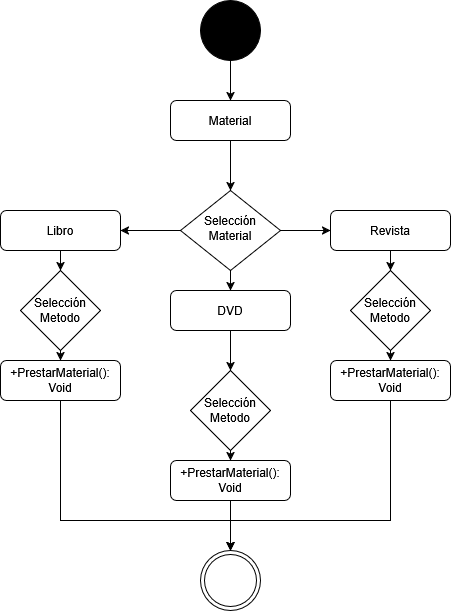

The diagram above was exported from draw.io. Its source (the exported page's mxGraphModel, read from the mxfile embedded in the PNG):
<mxGraphModel dx="1426" dy="758" grid="1" gridSize="10" guides="1" tooltips="1" connect="1" arrows="1" fold="1" page="1" pageScale="1" pageWidth="827" pageHeight="1169" math="0" shadow="0">
  <root>
    <mxCell id="WIyWlLk6GJQsqaUBKTNV-0" />
    <mxCell id="WIyWlLk6GJQsqaUBKTNV-1" parent="WIyWlLk6GJQsqaUBKTNV-0" />
    <mxCell id="1dhXrc4DuTi0wELVqpM1-1" style="edgeStyle=orthogonalEdgeStyle;rounded=0;orthogonalLoop=1;jettySize=auto;html=1;exitX=0.5;exitY=1;exitDx=0;exitDy=0;entryX=0.5;entryY=0;entryDx=0;entryDy=0;" parent="WIyWlLk6GJQsqaUBKTNV-1" source="WIyWlLk6GJQsqaUBKTNV-3" target="WIyWlLk6GJQsqaUBKTNV-6" edge="1">
      <mxGeometry relative="1" as="geometry" />
    </mxCell>
    <mxCell id="WIyWlLk6GJQsqaUBKTNV-3" value="Material" style="rounded=1;whiteSpace=wrap;html=1;fontSize=12;glass=0;strokeWidth=1;shadow=0;" parent="WIyWlLk6GJQsqaUBKTNV-1" vertex="1">
      <mxGeometry x="370" y="170" width="120" height="40" as="geometry" />
    </mxCell>
    <mxCell id="1dhXrc4DuTi0wELVqpM1-2" value="" style="edgeStyle=orthogonalEdgeStyle;rounded=0;orthogonalLoop=1;jettySize=auto;html=1;" parent="WIyWlLk6GJQsqaUBKTNV-1" source="WIyWlLk6GJQsqaUBKTNV-6" target="WIyWlLk6GJQsqaUBKTNV-7" edge="1">
      <mxGeometry relative="1" as="geometry" />
    </mxCell>
    <mxCell id="1dhXrc4DuTi0wELVqpM1-4" value="" style="edgeStyle=orthogonalEdgeStyle;rounded=0;orthogonalLoop=1;jettySize=auto;html=1;" parent="WIyWlLk6GJQsqaUBKTNV-1" source="WIyWlLk6GJQsqaUBKTNV-6" target="1dhXrc4DuTi0wELVqpM1-3" edge="1">
      <mxGeometry relative="1" as="geometry" />
    </mxCell>
    <mxCell id="Y7xtKA5bdTe2VzVXEGmH-6" style="edgeStyle=orthogonalEdgeStyle;rounded=0;orthogonalLoop=1;jettySize=auto;html=1;exitX=0.5;exitY=1;exitDx=0;exitDy=0;" parent="WIyWlLk6GJQsqaUBKTNV-1" source="WIyWlLk6GJQsqaUBKTNV-6" target="Y7xtKA5bdTe2VzVXEGmH-0" edge="1">
      <mxGeometry relative="1" as="geometry" />
    </mxCell>
    <mxCell id="WIyWlLk6GJQsqaUBKTNV-6" value="Selección&lt;div&gt;Material&lt;/div&gt;" style="rhombus;whiteSpace=wrap;html=1;shadow=0;fontFamily=Helvetica;fontSize=12;align=center;strokeWidth=1;spacing=6;spacingTop=-4;" parent="WIyWlLk6GJQsqaUBKTNV-1" vertex="1">
      <mxGeometry x="380" y="260" width="100" height="80" as="geometry" />
    </mxCell>
    <mxCell id="PJI8FkOYYeR6PqljQ7pP-10" value="" style="edgeStyle=orthogonalEdgeStyle;rounded=0;orthogonalLoop=1;jettySize=auto;html=1;" parent="WIyWlLk6GJQsqaUBKTNV-1" source="WIyWlLk6GJQsqaUBKTNV-7" target="PJI8FkOYYeR6PqljQ7pP-7" edge="1">
      <mxGeometry relative="1" as="geometry" />
    </mxCell>
    <mxCell id="WIyWlLk6GJQsqaUBKTNV-7" value="Revista" style="rounded=1;whiteSpace=wrap;html=1;fontSize=12;glass=0;strokeWidth=1;shadow=0;" parent="WIyWlLk6GJQsqaUBKTNV-1" vertex="1">
      <mxGeometry x="530" y="280" width="120" height="40" as="geometry" />
    </mxCell>
    <mxCell id="PJI8FkOYYeR6PqljQ7pP-8" value="" style="edgeStyle=orthogonalEdgeStyle;rounded=0;orthogonalLoop=1;jettySize=auto;html=1;" parent="WIyWlLk6GJQsqaUBKTNV-1" source="1dhXrc4DuTi0wELVqpM1-3" target="PJI8FkOYYeR6PqljQ7pP-4" edge="1">
      <mxGeometry relative="1" as="geometry" />
    </mxCell>
    <mxCell id="1dhXrc4DuTi0wELVqpM1-3" value="Libro" style="rounded=1;whiteSpace=wrap;html=1;fontSize=12;glass=0;strokeWidth=1;shadow=0;" parent="WIyWlLk6GJQsqaUBKTNV-1" vertex="1">
      <mxGeometry x="200" y="280" width="120" height="40" as="geometry" />
    </mxCell>
    <mxCell id="PJI8FkOYYeR6PqljQ7pP-14" style="edgeStyle=orthogonalEdgeStyle;rounded=0;orthogonalLoop=1;jettySize=auto;html=1;exitX=1;exitY=0.5;exitDx=0;exitDy=0;entryX=0.5;entryY=0;entryDx=0;entryDy=0;" parent="WIyWlLk6GJQsqaUBKTNV-1" source="PJI8FkOYYeR6PqljQ7pP-4" target="PJI8FkOYYeR6PqljQ7pP-11" edge="1">
      <mxGeometry relative="1" as="geometry" />
    </mxCell>
    <mxCell id="PJI8FkOYYeR6PqljQ7pP-4" value="Selección&lt;div&gt;Metodo&lt;/div&gt;" style="rhombus;whiteSpace=wrap;html=1;direction=south;" parent="WIyWlLk6GJQsqaUBKTNV-1" vertex="1">
      <mxGeometry x="220" y="340" width="80" height="80" as="geometry" />
    </mxCell>
    <mxCell id="PJI8FkOYYeR6PqljQ7pP-15" style="edgeStyle=orthogonalEdgeStyle;rounded=0;orthogonalLoop=1;jettySize=auto;html=1;exitX=0.5;exitY=1;exitDx=0;exitDy=0;entryX=0.5;entryY=0;entryDx=0;entryDy=0;" parent="WIyWlLk6GJQsqaUBKTNV-1" source="PJI8FkOYYeR6PqljQ7pP-7" target="PJI8FkOYYeR6PqljQ7pP-13" edge="1">
      <mxGeometry relative="1" as="geometry" />
    </mxCell>
    <mxCell id="PJI8FkOYYeR6PqljQ7pP-7" value="Selección&lt;div&gt;Metodo&lt;/div&gt;" style="rhombus;whiteSpace=wrap;html=1;" parent="WIyWlLk6GJQsqaUBKTNV-1" vertex="1">
      <mxGeometry x="550" y="340" width="80" height="80" as="geometry" />
    </mxCell>
    <mxCell id="9wBfIfdEuYxlv6LJwjOy-3" style="edgeStyle=orthogonalEdgeStyle;rounded=0;orthogonalLoop=1;jettySize=auto;html=1;exitX=0.5;exitY=1;exitDx=0;exitDy=0;entryX=0.5;entryY=0;entryDx=0;entryDy=0;" edge="1" parent="WIyWlLk6GJQsqaUBKTNV-1" source="PJI8FkOYYeR6PqljQ7pP-11" target="9wBfIfdEuYxlv6LJwjOy-1">
      <mxGeometry relative="1" as="geometry">
        <Array as="points">
          <mxPoint x="260" y="590" />
          <mxPoint x="430" y="590" />
        </Array>
      </mxGeometry>
    </mxCell>
    <mxCell id="PJI8FkOYYeR6PqljQ7pP-11" value="+PrestarMaterial(): Void" style="rounded=1;whiteSpace=wrap;html=1;fontSize=12;glass=0;strokeWidth=1;shadow=0;" parent="WIyWlLk6GJQsqaUBKTNV-1" vertex="1">
      <mxGeometry x="200" y="430" width="120" height="40" as="geometry" />
    </mxCell>
    <mxCell id="9wBfIfdEuYxlv6LJwjOy-5" style="edgeStyle=orthogonalEdgeStyle;rounded=0;orthogonalLoop=1;jettySize=auto;html=1;exitX=0.5;exitY=1;exitDx=0;exitDy=0;entryX=0.5;entryY=0;entryDx=0;entryDy=0;" edge="1" parent="WIyWlLk6GJQsqaUBKTNV-1" source="PJI8FkOYYeR6PqljQ7pP-13" target="9wBfIfdEuYxlv6LJwjOy-1">
      <mxGeometry relative="1" as="geometry">
        <Array as="points">
          <mxPoint x="590" y="590" />
          <mxPoint x="430" y="590" />
        </Array>
      </mxGeometry>
    </mxCell>
    <mxCell id="PJI8FkOYYeR6PqljQ7pP-13" value="+PrestarMaterial(): Void" style="rounded=1;whiteSpace=wrap;html=1;fontSize=12;glass=0;strokeWidth=1;shadow=0;" parent="WIyWlLk6GJQsqaUBKTNV-1" vertex="1">
      <mxGeometry x="530" y="430" width="120" height="40" as="geometry" />
    </mxCell>
    <mxCell id="Y7xtKA5bdTe2VzVXEGmH-4" value="" style="edgeStyle=orthogonalEdgeStyle;rounded=0;orthogonalLoop=1;jettySize=auto;html=1;" parent="WIyWlLk6GJQsqaUBKTNV-1" source="Y7xtKA5bdTe2VzVXEGmH-0" target="Y7xtKA5bdTe2VzVXEGmH-2" edge="1">
      <mxGeometry relative="1" as="geometry" />
    </mxCell>
    <mxCell id="Y7xtKA5bdTe2VzVXEGmH-0" value="DVD" style="rounded=1;whiteSpace=wrap;html=1;fontSize=12;glass=0;strokeWidth=1;shadow=0;" parent="WIyWlLk6GJQsqaUBKTNV-1" vertex="1">
      <mxGeometry x="370" y="360" width="120" height="40" as="geometry" />
    </mxCell>
    <mxCell id="Y7xtKA5bdTe2VzVXEGmH-1" style="edgeStyle=orthogonalEdgeStyle;rounded=0;orthogonalLoop=1;jettySize=auto;html=1;exitX=0.5;exitY=1;exitDx=0;exitDy=0;entryX=0.5;entryY=0;entryDx=0;entryDy=0;" parent="WIyWlLk6GJQsqaUBKTNV-1" source="Y7xtKA5bdTe2VzVXEGmH-2" target="Y7xtKA5bdTe2VzVXEGmH-3" edge="1">
      <mxGeometry relative="1" as="geometry" />
    </mxCell>
    <mxCell id="Y7xtKA5bdTe2VzVXEGmH-2" value="Selección&lt;div&gt;Metodo&lt;/div&gt;" style="rhombus;whiteSpace=wrap;html=1;" parent="WIyWlLk6GJQsqaUBKTNV-1" vertex="1">
      <mxGeometry x="390" y="440" width="80" height="80" as="geometry" />
    </mxCell>
    <mxCell id="9wBfIfdEuYxlv6LJwjOy-4" style="edgeStyle=orthogonalEdgeStyle;rounded=0;orthogonalLoop=1;jettySize=auto;html=1;exitX=0.5;exitY=1;exitDx=0;exitDy=0;entryX=0.5;entryY=0;entryDx=0;entryDy=0;" edge="1" parent="WIyWlLk6GJQsqaUBKTNV-1" source="Y7xtKA5bdTe2VzVXEGmH-3" target="9wBfIfdEuYxlv6LJwjOy-1">
      <mxGeometry relative="1" as="geometry" />
    </mxCell>
    <mxCell id="Y7xtKA5bdTe2VzVXEGmH-3" value="+PrestarMaterial(): Void" style="rounded=1;whiteSpace=wrap;html=1;fontSize=12;glass=0;strokeWidth=1;shadow=0;" parent="WIyWlLk6GJQsqaUBKTNV-1" vertex="1">
      <mxGeometry x="370" y="530" width="120" height="40" as="geometry" />
    </mxCell>
    <mxCell id="9wBfIfdEuYxlv6LJwjOy-2" style="edgeStyle=orthogonalEdgeStyle;rounded=0;orthogonalLoop=1;jettySize=auto;html=1;exitX=0.5;exitY=1;exitDx=0;exitDy=0;entryX=0.5;entryY=0;entryDx=0;entryDy=0;" edge="1" parent="WIyWlLk6GJQsqaUBKTNV-1" source="9wBfIfdEuYxlv6LJwjOy-0" target="WIyWlLk6GJQsqaUBKTNV-3">
      <mxGeometry relative="1" as="geometry" />
    </mxCell>
    <mxCell id="9wBfIfdEuYxlv6LJwjOy-0" value="" style="shape=ellipse;html=1;dashed=0;whiteSpace=wrap;aspect=fixed;perimeter=ellipsePerimeter;fillColor=#000000;" vertex="1" parent="WIyWlLk6GJQsqaUBKTNV-1">
      <mxGeometry x="400" y="70" width="60" height="60" as="geometry" />
    </mxCell>
    <mxCell id="9wBfIfdEuYxlv6LJwjOy-1" value="" style="ellipse;shape=doubleEllipse;html=1;dashed=0;whiteSpace=wrap;aspect=fixed;" vertex="1" parent="WIyWlLk6GJQsqaUBKTNV-1">
      <mxGeometry x="400" y="620" width="60" height="60" as="geometry" />
    </mxCell>
  </root>
</mxGraphModel>